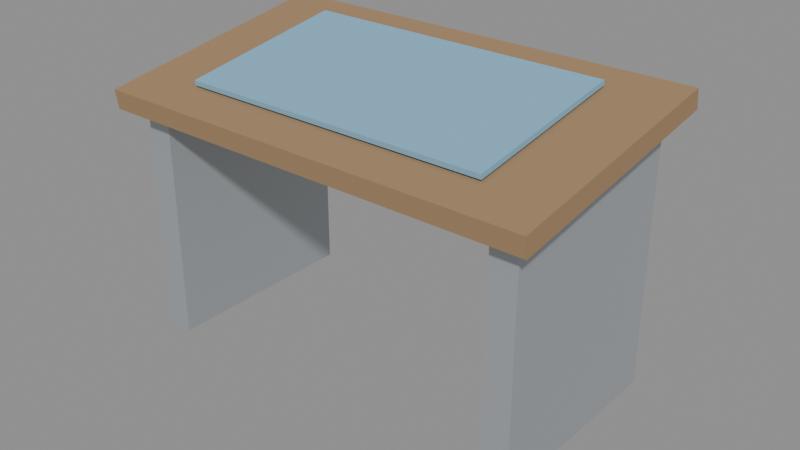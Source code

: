 # Source: SM_ResearchTable.blend  (saved by Blender 5.2.45; exported with 4.5.12 LTS)
import bpy
from mathutils import Matrix  # noqa: F401  (used for matrix-valued properties, if any)

bpy.ops.wm.read_factory_settings(use_empty=True)
scene = bpy.context.scene
scene.name = 'Scene'

# ---- materials (node trees are filled in below, after node groups)
mat_m_wood_dark = bpy.data.materials.new('M_Wood_Dark')
mat_m_tech_blue = bpy.data.materials.new('M_Tech_Blue')
mat_m_metal_sheet = bpy.data.materials.new('M_Metal_Sheet')

# ---- material node trees
mat_m_wood_dark.use_nodes = True; mat_m_wood_dark.node_tree.nodes.clear()
_N = mat_m_wood_dark.node_tree.nodes; _L = mat_m_wood_dark.node_tree.links
n0 = _N.new('ShaderNodeBsdfPrincipled'); n0.name = 'Principled BSDF'; n0.location = (-200, 100)
n0.inputs[0].default_value = (0.3608, 0.2275, 0.1176, 1.0)
n0.inputs[2].default_value = 0.85
n0.inputs[10].default_value = 0.005
n1 = _N.new('ShaderNodeOutputMaterial'); n1.name = 'Material Output'; n1.location = (200, 100)
_L.new(n0.outputs[0], n1.inputs[0])
n1.is_active_output = True
mat_m_tech_blue.use_nodes = True; mat_m_tech_blue.node_tree.nodes.clear()
_N = mat_m_tech_blue.node_tree.nodes; _L = mat_m_tech_blue.node_tree.links
n0 = _N.new('ShaderNodeBsdfPrincipled'); n0.name = 'Principled BSDF'; n0.location = (-200, 100)
n0.inputs[0].default_value = (0.2314, 0.4706, 0.6588, 1.0)
n0.inputs[2].default_value = 0.85
n0.inputs[10].default_value = 0.005
n1 = _N.new('ShaderNodeOutputMaterial'); n1.name = 'Material Output'; n1.location = (200, 100)
_L.new(n0.outputs[0], n1.inputs[0])
n1.is_active_output = True
mat_m_metal_sheet.use_nodes = True; mat_m_metal_sheet.node_tree.nodes.clear()
_N = mat_m_metal_sheet.node_tree.nodes; _L = mat_m_metal_sheet.node_tree.links
n0 = _N.new('ShaderNodeBsdfPrincipled'); n0.name = 'Principled BSDF'; n0.location = (-200, 100)
n0.inputs[0].default_value = (0.4784, 0.5098, 0.5333, 1.0)
n0.inputs[1].default_value = 0.5
n0.inputs[10].default_value = 0.005
n1 = _N.new('ShaderNodeOutputMaterial'); n1.name = 'Material Output'; n1.location = (200, 100)
_L.new(n0.outputs[0], n1.inputs[0])
n1.is_active_output = True

# ---- meshes
me_cube = bpy.data.meshes.new('Cube')
me_cube.from_pydata([(-67.5, -37.5, -3.0), (-67.5, -37.5, 3.0), (-67.5, 37.5, -3.0), (-67.5, 37.5, 3.0), (67.5, -37.5, -3.0), (67.5, -37.5, 3.0), (67.5, 37.5, -3.0), (67.5, 37.5, 3.0), (-47.5, -25.33, 3.699), (-47.5, -25.33, 5.199), (-47.5, 26.67, 3.699), (-47.5, 26.67, 5.199), (47.5, -25.33, 3.699), (47.5, -25.33, 5.199), (47.5, 26.67, 3.699), (47.5, 26.67, 5.199), (-62.0, -42.31, -72.49), (-62.0, -30.95, 2.655), (-62.0, 19.0, -81.76), (-62.0, 30.35, -6.61), (-54.0, -42.31, -72.49), (-54.0, -30.95, 2.655), (-54.0, 19.0, -81.76), (-54.0, 30.35, -6.61), (54.0, -42.31, -72.49), (54.0, -30.95, 2.655), (54.0, 19.0, -81.76), (54.0, 30.35, -6.61), (62.0, -42.31, -72.49), (62.0, -30.95, 2.655), (62.0, 19.0, -81.76), (62.0, 30.35, -6.61)], [], [(0, 1, 3, 2), (2, 3, 7, 6), (6, 7, 5, 4), (4, 5, 1, 0), (2, 6, 4, 0), (7, 3, 1, 5), (8, 9, 11, 10), (10, 11, 15, 14), (14, 15, 13, 12), (12, 13, 9, 8), (10, 14, 12, 8), (15, 11, 9, 13), (16, 17, 19, 18), (18, 19, 23, 22), (22, 23, 21, 20), (20, 21, 17, 16), (18, 22, 20, 16), (23, 19, 17, 21), (24, 25, 27, 26), (26, 27, 31, 30), (30, 31, 29, 28), (28, 29, 25, 24), (26, 30, 28, 24), (31, 27, 25, 29)])
me_cube.polygons.foreach_set('material_index', [0, 0, 0, 0, 0, 0, 1, 1, 1, 1, 1, 1, 2, 2, 2, 2, 2, 2, 2, 2, 2, 2, 2, 2])
_uv = me_cube.uv_layers.new(name='UVMap')
_uv.uv.foreach_set('vector', [0.375, 0.0, 0.625, 0.0, 0.625, 0.25, 0.375, 0.25, 0.375, 0.25, 0.625, 0.25, 0.625, 0.5, 0.375, 0.5, 0.375, 0.5, 0.625, 0.5, 0.625, 0.75, 0.375, 0.75, 0.375, 0.75, 0.625, 0.75, 0.625, 1.0, 0.375, 1.0, 0.125, 0.5, 0.375, 0.5, 0.375, 0.75, 0.125, 0.75, 0.625, 0.5, 0.875, 0.5, 0.875, 0.75, 0.625, 0.75, 0.375, 0.0, 0.625, 0.0, 0.625, 0.25, 0.375, 0.25, 0.375, 0.25, 0.625, 0.25, 0.625, 0.5, 0.375, 0.5, 0.375, 0.5, 0.625, 0.5, 0.625, 0.75, 0.375, 0.75, 0.375, 0.75, 0.625, 0.75, 0.625, 1.0, 0.375, 1.0, 0.125, 0.5, 0.375, 0.5, 0.375, 0.75, 0.125, 0.75, 0.625, 0.5, 0.875, 0.5, 0.875, 0.75, 0.625, 0.75, 0.375, 0.0, 0.625, 0.0, 0.625, 0.25, 0.375, 0.25, 0.375, 0.25, 0.625, 0.25, 0.625, 0.5, 0.375, 0.5, 0.375, 0.5, 0.625, 0.5, 0.625, 0.75, 0.375, 0.75, 0.375, 0.75, 0.625, 0.75, 0.625, 1.0, 0.375, 1.0, 0.125, 0.5, 0.375, 0.5, 0.375, 0.75, 0.125, 0.75, 0.625, 0.5, 0.875, 0.5, 0.875, 0.75, 0.625, 0.75, 0.375, 0.0, 0.625, 0.0, 0.625, 0.25, 0.375, 0.25, 0.375, 0.25, 0.625, 0.25, 0.625, 0.5, 0.375, 0.5, 0.375, 0.5, 0.625, 0.5, 0.625, 0.75, 0.375, 0.75, 0.375, 0.75, 0.625, 0.75, 0.625, 1.0, 0.375, 1.0, 0.125, 0.5, 0.375, 0.5, 0.375, 0.75, 0.125, 0.75, 0.625, 0.5, 0.875, 0.5, 0.875, 0.75, 0.625, 0.75])
me_cube.materials.append(mat_m_wood_dark)
me_cube.materials.append(mat_m_tech_blue)
me_cube.materials.append(mat_m_metal_sheet)
me_cube.update()

# ---- objects
ob_sm_researchtable = bpy.data.objects.new('SM_ResearchTable', me_cube)

# ---- transforms, parenting, visibility, modifiers, constraints
ob_sm_researchtable.location = (0.0, 0.0, 78.0)
ob_sm_researchtable.rotation_euler = (0.15, 0.0, 0.0)

# ---- collection membership
scene.collection.objects.link(ob_sm_researchtable)

# ---- scene / render settings (as saved in the file)
scene.frame_start = 1; scene.frame_end = 250; scene.frame_set(1)
scene.render.engine = 'BLENDER_EEVEE_NEXT'
scene.render.bake_bias = 0.0
scene.render.bake_samples = 0
scene.render.compositor_device = 'GPU'
scene.eevee.use_volume_custom_range = False
scene.eevee.fast_gi_thickness_near = 0.1
scene.eevee.fast_gi_thickness_far = 0.0
scene.eevee.ray_tracing_options.screen_trace_thickness = 0.1
bpy.context.view_layer.update()

# ---- added for rendering (the .blend has no active camera and no usable light): camera, sun + grey world if the file has none
cam_auto = bpy.data.cameras.new('AutoCamera')
cam_auto.lens = 50.0
cam_auto.sensor_width = 36.0
cam_auto.clip_end = 3091.87
ob_auto_camera = bpy.data.objects.new('AutoCamera', cam_auto)
scene.collection.objects.link(ob_auto_camera)
ob_auto_camera.location = (176.176, -208.067, 180.732)
ob_auto_camera.rotation_euler = (1.09748, -7.21219e-08, 0.694738)
scene.camera = ob_auto_camera
light_auto_sun = bpy.data.lights.new('AutoSun', 'SUN')
light_auto_sun.energy = 3.0
light_auto_sun.angle = 0.0523599
ob_auto_sun = bpy.data.objects.new('AutoSun', light_auto_sun)
scene.collection.objects.link(ob_auto_sun)
ob_auto_sun.rotation_euler = (0.872665, 0.174533, 0.523599)
if scene.world is None:
    world_auto = bpy.data.worlds.new('AutoWorld')
    world_auto.color = (0.3, 0.3, 0.3)
    scene.world = world_auto
bpy.context.view_layer.update()
